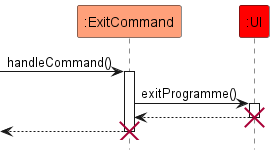

The diagram above was rendered by PlantUML. Its source (embedded in the PNG):
@startuml
!include style.puml
hide footbox
participant ":ExitCommand" as Exit EXITCOMMAND_COLOR
participant ":UI" as UI UI_COLOR

[->Exit : handleCommand()
activate Exit

Exit -> UI : exitProgramme()
activate UI

UI --> Exit
deactivate UI
destroy UI
[<-- Exit
deactivate Exit
destroy Exit

@enduml